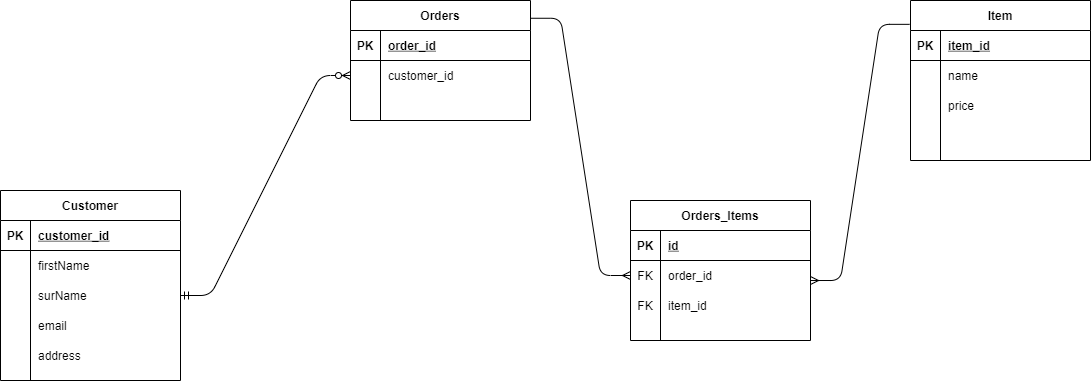

The diagram above was exported from draw.io. Its source (the exported page's mxGraphModel, read from the mxfile embedded in the PNG):
<mxGraphModel dx="1422" dy="794" grid="1" gridSize="10" guides="1" tooltips="1" connect="1" arrows="1" fold="1" page="1" pageScale="1" pageWidth="850" pageHeight="1100" math="0" shadow="0" extFonts="Permanent Marker^https://fonts.googleapis.com/css?family=Permanent+Marker">
  <root>
    <mxCell id="0" />
    <mxCell id="1" parent="0" />
    <mxCell id="AV29rKON48s_Oon805AI-27" value="Customer" style="shape=table;startSize=30;container=1;collapsible=1;childLayout=tableLayout;fixedRows=1;rowLines=0;fontStyle=1;align=center;resizeLast=1;" parent="1" vertex="1">
      <mxGeometry x="350" y="440" width="180" height="190" as="geometry" />
    </mxCell>
    <mxCell id="AV29rKON48s_Oon805AI-28" value="" style="shape=partialRectangle;collapsible=0;dropTarget=0;pointerEvents=0;fillColor=none;top=0;left=0;bottom=1;right=0;points=[[0,0.5],[1,0.5]];portConstraint=eastwest;" parent="AV29rKON48s_Oon805AI-27" vertex="1">
      <mxGeometry y="30" width="180" height="30" as="geometry" />
    </mxCell>
    <mxCell id="AV29rKON48s_Oon805AI-29" value="PK" style="shape=partialRectangle;connectable=0;fillColor=none;top=0;left=0;bottom=0;right=0;fontStyle=1;overflow=hidden;" parent="AV29rKON48s_Oon805AI-28" vertex="1">
      <mxGeometry width="30" height="30" as="geometry" />
    </mxCell>
    <mxCell id="AV29rKON48s_Oon805AI-30" value="customer_id" style="shape=partialRectangle;connectable=0;fillColor=none;top=0;left=0;bottom=0;right=0;align=left;spacingLeft=6;fontStyle=5;overflow=hidden;" parent="AV29rKON48s_Oon805AI-28" vertex="1">
      <mxGeometry x="30" width="150" height="30" as="geometry" />
    </mxCell>
    <mxCell id="AV29rKON48s_Oon805AI-97" value="" style="shape=partialRectangle;collapsible=0;dropTarget=0;pointerEvents=0;fillColor=none;top=0;left=0;bottom=0;right=0;points=[[0,0.5],[1,0.5]];portConstraint=eastwest;" parent="AV29rKON48s_Oon805AI-27" vertex="1">
      <mxGeometry y="60" width="180" height="30" as="geometry" />
    </mxCell>
    <mxCell id="AV29rKON48s_Oon805AI-98" value="" style="shape=partialRectangle;connectable=0;fillColor=none;top=0;left=0;bottom=0;right=0;editable=1;overflow=hidden;" parent="AV29rKON48s_Oon805AI-97" vertex="1">
      <mxGeometry width="30" height="30" as="geometry" />
    </mxCell>
    <mxCell id="AV29rKON48s_Oon805AI-99" value="firstName" style="shape=partialRectangle;connectable=0;fillColor=none;top=0;left=0;bottom=0;right=0;align=left;spacingLeft=6;overflow=hidden;" parent="AV29rKON48s_Oon805AI-97" vertex="1">
      <mxGeometry x="30" width="150" height="30" as="geometry" />
    </mxCell>
    <mxCell id="AV29rKON48s_Oon805AI-31" value="" style="shape=partialRectangle;collapsible=0;dropTarget=0;pointerEvents=0;fillColor=none;top=0;left=0;bottom=0;right=0;points=[[0,0.5],[1,0.5]];portConstraint=eastwest;" parent="AV29rKON48s_Oon805AI-27" vertex="1">
      <mxGeometry y="90" width="180" height="30" as="geometry" />
    </mxCell>
    <mxCell id="AV29rKON48s_Oon805AI-32" value="" style="shape=partialRectangle;connectable=0;fillColor=none;top=0;left=0;bottom=0;right=0;editable=1;overflow=hidden;" parent="AV29rKON48s_Oon805AI-31" vertex="1">
      <mxGeometry width="30" height="30" as="geometry" />
    </mxCell>
    <mxCell id="AV29rKON48s_Oon805AI-33" value="surName" style="shape=partialRectangle;connectable=0;fillColor=none;top=0;left=0;bottom=0;right=0;align=left;spacingLeft=6;overflow=hidden;" parent="AV29rKON48s_Oon805AI-31" vertex="1">
      <mxGeometry x="30" width="150" height="30" as="geometry" />
    </mxCell>
    <mxCell id="AV29rKON48s_Oon805AI-34" value="" style="shape=partialRectangle;collapsible=0;dropTarget=0;pointerEvents=0;fillColor=none;top=0;left=0;bottom=0;right=0;points=[[0,0.5],[1,0.5]];portConstraint=eastwest;" parent="AV29rKON48s_Oon805AI-27" vertex="1">
      <mxGeometry y="120" width="180" height="30" as="geometry" />
    </mxCell>
    <mxCell id="AV29rKON48s_Oon805AI-35" value="" style="shape=partialRectangle;connectable=0;fillColor=none;top=0;left=0;bottom=0;right=0;editable=1;overflow=hidden;" parent="AV29rKON48s_Oon805AI-34" vertex="1">
      <mxGeometry width="30" height="30" as="geometry" />
    </mxCell>
    <mxCell id="AV29rKON48s_Oon805AI-36" value="email" style="shape=partialRectangle;connectable=0;fillColor=none;top=0;left=0;bottom=0;right=0;align=left;spacingLeft=6;overflow=hidden;" parent="AV29rKON48s_Oon805AI-34" vertex="1">
      <mxGeometry x="30" width="150" height="30" as="geometry" />
    </mxCell>
    <mxCell id="AV29rKON48s_Oon805AI-37" value="" style="shape=partialRectangle;collapsible=0;dropTarget=0;pointerEvents=0;fillColor=none;top=0;left=0;bottom=0;right=0;points=[[0,0.5],[1,0.5]];portConstraint=eastwest;" parent="AV29rKON48s_Oon805AI-27" vertex="1">
      <mxGeometry y="150" width="180" height="30" as="geometry" />
    </mxCell>
    <mxCell id="AV29rKON48s_Oon805AI-38" value="" style="shape=partialRectangle;connectable=0;fillColor=none;top=0;left=0;bottom=0;right=0;editable=1;overflow=hidden;" parent="AV29rKON48s_Oon805AI-37" vertex="1">
      <mxGeometry width="30" height="30" as="geometry" />
    </mxCell>
    <mxCell id="AV29rKON48s_Oon805AI-39" value="address" style="shape=partialRectangle;connectable=0;fillColor=none;top=0;left=0;bottom=0;right=0;align=left;spacingLeft=6;overflow=hidden;" parent="AV29rKON48s_Oon805AI-37" vertex="1">
      <mxGeometry x="30" width="150" height="30" as="geometry" />
    </mxCell>
    <mxCell id="AV29rKON48s_Oon805AI-41" value="" style="shape=partialRectangle;connectable=0;fillColor=none;top=0;left=0;bottom=0;right=0;editable=1;overflow=hidden;" parent="1" vertex="1">
      <mxGeometry x="1290" y="310" width="30" height="30" as="geometry" />
    </mxCell>
    <mxCell id="AV29rKON48s_Oon805AI-42" value="" style="shape=partialRectangle;connectable=0;fillColor=none;top=0;left=0;bottom=0;right=0;editable=1;overflow=hidden;" parent="1" vertex="1">
      <mxGeometry x="1290" y="340" width="30" height="30" as="geometry" />
    </mxCell>
    <mxCell id="AV29rKON48s_Oon805AI-43" value="" style="shape=partialRectangle;connectable=0;fillColor=none;top=0;left=0;bottom=0;right=0;editable=1;overflow=hidden;" parent="1" vertex="1">
      <mxGeometry x="1290" y="370" width="30" height="30" as="geometry" />
    </mxCell>
    <mxCell id="AV29rKON48s_Oon805AI-44" value="Orders" style="shape=table;startSize=30;container=1;collapsible=1;childLayout=tableLayout;fixedRows=1;rowLines=0;fontStyle=1;align=center;resizeLast=1;" parent="1" vertex="1">
      <mxGeometry x="700" y="250" width="180" height="120" as="geometry" />
    </mxCell>
    <mxCell id="AV29rKON48s_Oon805AI-45" value="" style="shape=partialRectangle;collapsible=0;dropTarget=0;pointerEvents=0;fillColor=none;top=0;left=0;bottom=1;right=0;points=[[0,0.5],[1,0.5]];portConstraint=eastwest;" parent="AV29rKON48s_Oon805AI-44" vertex="1">
      <mxGeometry y="30" width="180" height="30" as="geometry" />
    </mxCell>
    <mxCell id="AV29rKON48s_Oon805AI-46" value="PK" style="shape=partialRectangle;connectable=0;fillColor=none;top=0;left=0;bottom=0;right=0;fontStyle=1;overflow=hidden;" parent="AV29rKON48s_Oon805AI-45" vertex="1">
      <mxGeometry width="30" height="30" as="geometry" />
    </mxCell>
    <mxCell id="AV29rKON48s_Oon805AI-47" value="order_id" style="shape=partialRectangle;connectable=0;fillColor=none;top=0;left=0;bottom=0;right=0;align=left;spacingLeft=6;fontStyle=5;overflow=hidden;" parent="AV29rKON48s_Oon805AI-45" vertex="1">
      <mxGeometry x="30" width="150" height="30" as="geometry" />
    </mxCell>
    <mxCell id="AV29rKON48s_Oon805AI-48" value="" style="shape=partialRectangle;collapsible=0;dropTarget=0;pointerEvents=0;fillColor=none;top=0;left=0;bottom=0;right=0;points=[[0,0.5],[1,0.5]];portConstraint=eastwest;" parent="AV29rKON48s_Oon805AI-44" vertex="1">
      <mxGeometry y="60" width="180" height="30" as="geometry" />
    </mxCell>
    <mxCell id="AV29rKON48s_Oon805AI-49" value="" style="shape=partialRectangle;connectable=0;fillColor=none;top=0;left=0;bottom=0;right=0;editable=1;overflow=hidden;" parent="AV29rKON48s_Oon805AI-48" vertex="1">
      <mxGeometry width="30" height="30" as="geometry" />
    </mxCell>
    <mxCell id="AV29rKON48s_Oon805AI-50" value="customer_id" style="shape=partialRectangle;connectable=0;fillColor=none;top=0;left=0;bottom=0;right=0;align=left;spacingLeft=6;overflow=hidden;" parent="AV29rKON48s_Oon805AI-48" vertex="1">
      <mxGeometry x="30" width="150" height="30" as="geometry" />
    </mxCell>
    <mxCell id="AV29rKON48s_Oon805AI-51" value="" style="shape=partialRectangle;collapsible=0;dropTarget=0;pointerEvents=0;fillColor=none;top=0;left=0;bottom=0;right=0;points=[[0,0.5],[1,0.5]];portConstraint=eastwest;" parent="AV29rKON48s_Oon805AI-44" vertex="1">
      <mxGeometry y="90" width="180" height="30" as="geometry" />
    </mxCell>
    <mxCell id="AV29rKON48s_Oon805AI-52" value="" style="shape=partialRectangle;connectable=0;fillColor=none;top=0;left=0;bottom=0;right=0;editable=1;overflow=hidden;" parent="AV29rKON48s_Oon805AI-51" vertex="1">
      <mxGeometry width="30" height="30" as="geometry" />
    </mxCell>
    <mxCell id="AV29rKON48s_Oon805AI-53" value="" style="shape=partialRectangle;connectable=0;fillColor=none;top=0;left=0;bottom=0;right=0;align=left;spacingLeft=6;overflow=hidden;" parent="AV29rKON48s_Oon805AI-51" vertex="1">
      <mxGeometry x="30" width="150" height="30" as="geometry" />
    </mxCell>
    <mxCell id="AV29rKON48s_Oon805AI-67" value="Orders_Items" style="shape=table;startSize=30;container=1;collapsible=1;childLayout=tableLayout;fixedRows=1;rowLines=0;fontStyle=1;align=center;resizeLast=1;" parent="1" vertex="1">
      <mxGeometry x="980" y="450" width="180" height="140" as="geometry" />
    </mxCell>
    <mxCell id="AV29rKON48s_Oon805AI-68" value="" style="shape=partialRectangle;collapsible=0;dropTarget=0;pointerEvents=0;fillColor=none;top=0;left=0;bottom=1;right=0;points=[[0,0.5],[1,0.5]];portConstraint=eastwest;" parent="AV29rKON48s_Oon805AI-67" vertex="1">
      <mxGeometry y="30" width="180" height="30" as="geometry" />
    </mxCell>
    <mxCell id="AV29rKON48s_Oon805AI-69" value="PK" style="shape=partialRectangle;connectable=0;fillColor=none;top=0;left=0;bottom=0;right=0;fontStyle=1;overflow=hidden;" parent="AV29rKON48s_Oon805AI-68" vertex="1">
      <mxGeometry width="30" height="30" as="geometry" />
    </mxCell>
    <mxCell id="AV29rKON48s_Oon805AI-70" value="id" style="shape=partialRectangle;connectable=0;fillColor=none;top=0;left=0;bottom=0;right=0;align=left;spacingLeft=6;fontStyle=5;overflow=hidden;" parent="AV29rKON48s_Oon805AI-68" vertex="1">
      <mxGeometry x="30" width="150" height="30" as="geometry" />
    </mxCell>
    <mxCell id="AV29rKON48s_Oon805AI-71" value="" style="shape=partialRectangle;collapsible=0;dropTarget=0;pointerEvents=0;fillColor=none;top=0;left=0;bottom=0;right=0;points=[[0,0.5],[1,0.5]];portConstraint=eastwest;" parent="AV29rKON48s_Oon805AI-67" vertex="1">
      <mxGeometry y="60" width="180" height="30" as="geometry" />
    </mxCell>
    <mxCell id="AV29rKON48s_Oon805AI-72" value="FK" style="shape=partialRectangle;connectable=0;fillColor=none;top=0;left=0;bottom=0;right=0;editable=1;overflow=hidden;" parent="AV29rKON48s_Oon805AI-71" vertex="1">
      <mxGeometry width="30" height="30" as="geometry" />
    </mxCell>
    <mxCell id="AV29rKON48s_Oon805AI-73" value="order_id" style="shape=partialRectangle;connectable=0;fillColor=none;top=0;left=0;bottom=0;right=0;align=left;spacingLeft=6;overflow=hidden;" parent="AV29rKON48s_Oon805AI-71" vertex="1">
      <mxGeometry x="30" width="150" height="30" as="geometry" />
    </mxCell>
    <mxCell id="AV29rKON48s_Oon805AI-74" value="" style="shape=partialRectangle;collapsible=0;dropTarget=0;pointerEvents=0;fillColor=none;top=0;left=0;bottom=0;right=0;points=[[0,0.5],[1,0.5]];portConstraint=eastwest;" parent="AV29rKON48s_Oon805AI-67" vertex="1">
      <mxGeometry y="90" width="180" height="30" as="geometry" />
    </mxCell>
    <mxCell id="AV29rKON48s_Oon805AI-75" value="FK" style="shape=partialRectangle;connectable=0;fillColor=none;top=0;left=0;bottom=0;right=0;editable=1;overflow=hidden;" parent="AV29rKON48s_Oon805AI-74" vertex="1">
      <mxGeometry width="30" height="30" as="geometry" />
    </mxCell>
    <mxCell id="AV29rKON48s_Oon805AI-76" value="item_id" style="shape=partialRectangle;connectable=0;fillColor=none;top=0;left=0;bottom=0;right=0;align=left;spacingLeft=6;overflow=hidden;" parent="AV29rKON48s_Oon805AI-74" vertex="1">
      <mxGeometry x="30" width="150" height="30" as="geometry" />
    </mxCell>
    <mxCell id="AV29rKON48s_Oon805AI-77" value="" style="shape=partialRectangle;collapsible=0;dropTarget=0;pointerEvents=0;fillColor=none;top=0;left=0;bottom=0;right=0;points=[[0,0.5],[1,0.5]];portConstraint=eastwest;" parent="AV29rKON48s_Oon805AI-67" vertex="1">
      <mxGeometry y="120" width="180" height="20" as="geometry" />
    </mxCell>
    <mxCell id="AV29rKON48s_Oon805AI-78" value="" style="shape=partialRectangle;connectable=0;fillColor=none;top=0;left=0;bottom=0;right=0;editable=1;overflow=hidden;" parent="AV29rKON48s_Oon805AI-77" vertex="1">
      <mxGeometry width="30" height="20" as="geometry" />
    </mxCell>
    <mxCell id="AV29rKON48s_Oon805AI-79" value="" style="shape=partialRectangle;connectable=0;fillColor=none;top=0;left=0;bottom=0;right=0;align=left;spacingLeft=6;overflow=hidden;" parent="AV29rKON48s_Oon805AI-77" vertex="1">
      <mxGeometry x="30" width="150" height="20" as="geometry" />
    </mxCell>
    <mxCell id="AV29rKON48s_Oon805AI-81" value="" style="edgeStyle=entityRelationEdgeStyle;fontSize=12;html=1;endArrow=ERzeroToMany;startArrow=ERmandOne;entryX=0;entryY=0.5;entryDx=0;entryDy=0;exitX=1;exitY=0.5;exitDx=0;exitDy=0;" parent="1" source="AV29rKON48s_Oon805AI-31" target="AV29rKON48s_Oon805AI-48" edge="1">
      <mxGeometry width="100" height="100" relative="1" as="geometry">
        <mxPoint x="990" y="590" as="sourcePoint" />
        <mxPoint x="1090" y="490" as="targetPoint" />
      </mxGeometry>
    </mxCell>
    <mxCell id="AV29rKON48s_Oon805AI-82" value="" style="edgeStyle=entityRelationEdgeStyle;fontSize=12;html=1;endArrow=ERmany;exitX=1.001;exitY=0.148;exitDx=0;exitDy=0;entryX=0;entryY=0.5;entryDx=0;entryDy=0;exitPerimeter=0;" parent="1" source="AV29rKON48s_Oon805AI-44" target="AV29rKON48s_Oon805AI-71" edge="1">
      <mxGeometry width="100" height="100" relative="1" as="geometry">
        <mxPoint x="990" y="590" as="sourcePoint" />
        <mxPoint x="1090" y="490" as="targetPoint" />
      </mxGeometry>
    </mxCell>
    <mxCell id="AV29rKON48s_Oon805AI-83" value="" style="edgeStyle=entityRelationEdgeStyle;fontSize=12;html=1;endArrow=ERmany;entryX=1;entryY=0.667;entryDx=0;entryDy=0;exitX=-0.005;exitY=0.149;exitDx=0;exitDy=0;exitPerimeter=0;entryPerimeter=0;" parent="1" source="AV29rKON48s_Oon805AI-84" target="AV29rKON48s_Oon805AI-71" edge="1">
      <mxGeometry width="100" height="100" relative="1" as="geometry">
        <mxPoint x="1290" y="295" as="sourcePoint" />
        <mxPoint x="990" y="535" as="targetPoint" />
      </mxGeometry>
    </mxCell>
    <mxCell id="AV29rKON48s_Oon805AI-84" value="Item" style="shape=table;startSize=30;container=1;collapsible=1;childLayout=tableLayout;fixedRows=1;rowLines=0;fontStyle=1;align=center;resizeLast=1;" parent="1" vertex="1">
      <mxGeometry x="1260" y="250" width="180" height="160" as="geometry" />
    </mxCell>
    <mxCell id="AV29rKON48s_Oon805AI-85" value="" style="shape=partialRectangle;collapsible=0;dropTarget=0;pointerEvents=0;fillColor=none;top=0;left=0;bottom=1;right=0;points=[[0,0.5],[1,0.5]];portConstraint=eastwest;" parent="AV29rKON48s_Oon805AI-84" vertex="1">
      <mxGeometry y="30" width="180" height="30" as="geometry" />
    </mxCell>
    <mxCell id="AV29rKON48s_Oon805AI-86" value="PK" style="shape=partialRectangle;connectable=0;fillColor=none;top=0;left=0;bottom=0;right=0;fontStyle=1;overflow=hidden;" parent="AV29rKON48s_Oon805AI-85" vertex="1">
      <mxGeometry width="30" height="30" as="geometry" />
    </mxCell>
    <mxCell id="AV29rKON48s_Oon805AI-87" value="item_id" style="shape=partialRectangle;connectable=0;fillColor=none;top=0;left=0;bottom=0;right=0;align=left;spacingLeft=6;fontStyle=5;overflow=hidden;" parent="AV29rKON48s_Oon805AI-85" vertex="1">
      <mxGeometry x="30" width="150" height="30" as="geometry" />
    </mxCell>
    <mxCell id="AV29rKON48s_Oon805AI-88" value="" style="shape=partialRectangle;collapsible=0;dropTarget=0;pointerEvents=0;fillColor=none;top=0;left=0;bottom=0;right=0;points=[[0,0.5],[1,0.5]];portConstraint=eastwest;" parent="AV29rKON48s_Oon805AI-84" vertex="1">
      <mxGeometry y="60" width="180" height="30" as="geometry" />
    </mxCell>
    <mxCell id="AV29rKON48s_Oon805AI-89" value="" style="shape=partialRectangle;connectable=0;fillColor=none;top=0;left=0;bottom=0;right=0;editable=1;overflow=hidden;" parent="AV29rKON48s_Oon805AI-88" vertex="1">
      <mxGeometry width="30" height="30" as="geometry" />
    </mxCell>
    <mxCell id="AV29rKON48s_Oon805AI-90" value="name" style="shape=partialRectangle;connectable=0;fillColor=none;top=0;left=0;bottom=0;right=0;align=left;spacingLeft=6;overflow=hidden;" parent="AV29rKON48s_Oon805AI-88" vertex="1">
      <mxGeometry x="30" width="150" height="30" as="geometry" />
    </mxCell>
    <mxCell id="AV29rKON48s_Oon805AI-91" value="" style="shape=partialRectangle;collapsible=0;dropTarget=0;pointerEvents=0;fillColor=none;top=0;left=0;bottom=0;right=0;points=[[0,0.5],[1,0.5]];portConstraint=eastwest;" parent="AV29rKON48s_Oon805AI-84" vertex="1">
      <mxGeometry y="90" width="180" height="30" as="geometry" />
    </mxCell>
    <mxCell id="AV29rKON48s_Oon805AI-92" value="" style="shape=partialRectangle;connectable=0;fillColor=none;top=0;left=0;bottom=0;right=0;editable=1;overflow=hidden;" parent="AV29rKON48s_Oon805AI-91" vertex="1">
      <mxGeometry width="30" height="30" as="geometry" />
    </mxCell>
    <mxCell id="AV29rKON48s_Oon805AI-93" value="price" style="shape=partialRectangle;connectable=0;fillColor=none;top=0;left=0;bottom=0;right=0;align=left;spacingLeft=6;overflow=hidden;" parent="AV29rKON48s_Oon805AI-91" vertex="1">
      <mxGeometry x="30" width="150" height="30" as="geometry" />
    </mxCell>
    <mxCell id="AV29rKON48s_Oon805AI-94" value="" style="shape=partialRectangle;collapsible=0;dropTarget=0;pointerEvents=0;fillColor=none;top=0;left=0;bottom=0;right=0;points=[[0,0.5],[1,0.5]];portConstraint=eastwest;" parent="AV29rKON48s_Oon805AI-84" vertex="1">
      <mxGeometry y="120" width="180" height="30" as="geometry" />
    </mxCell>
    <mxCell id="AV29rKON48s_Oon805AI-95" value="" style="shape=partialRectangle;connectable=0;fillColor=none;top=0;left=0;bottom=0;right=0;editable=1;overflow=hidden;" parent="AV29rKON48s_Oon805AI-94" vertex="1">
      <mxGeometry width="30" height="30" as="geometry" />
    </mxCell>
    <mxCell id="AV29rKON48s_Oon805AI-96" value="" style="shape=partialRectangle;connectable=0;fillColor=none;top=0;left=0;bottom=0;right=0;align=left;spacingLeft=6;overflow=hidden;" parent="AV29rKON48s_Oon805AI-94" vertex="1">
      <mxGeometry x="30" width="150" height="30" as="geometry" />
    </mxCell>
  </root>
</mxGraphModel>